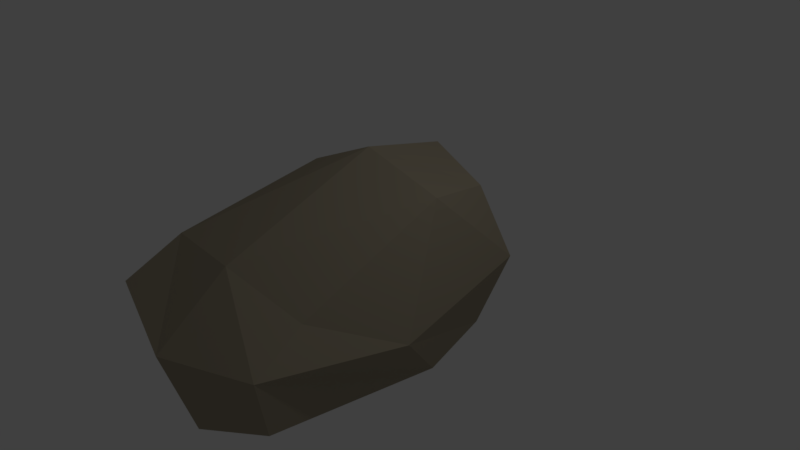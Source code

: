 # Source: rock2.blend  (saved by Blender 2.79.0; exported with 4.5.12 LTS)
import bpy
from mathutils import Matrix  # noqa: F401  (used for matrix-valued properties, if any)

bpy.ops.wm.read_factory_settings(use_empty=True)
scene = bpy.context.scene
scene.name = 'Scene'

# ---- collections
col_collection_1 = bpy.data.collections.new('Collection 1'); scene.collection.children.link(col_collection_1)

# ---- materials (node trees are filled in below, after node groups)
mat_material = bpy.data.materials.new('Material')
mat_material.alpha_threshold = 0.0
mat_material.use_transparent_shadow = False
mat_material.diffuse_color = (0.3626, 0.315, 0.2288, 1.0)
mat_material.roughness = 0.5
mat_material.specular_intensity = 0.0
mat_material.line_color = (0.0, 0.0, 0.0, 1.0)

# ---- material node trees

# ---- world
world_world = bpy.data.worlds.new('World'); scene.world = world_world
world_world.color = (0.05088, 0.05088, 0.05088)
world_world.use_sun_shadow = False
world_world.sun_shadow_jitter_overblur = 0.0
world_world.cycles.sampling_method = 'MANUAL'

# ---- cameras
cam_camera = bpy.data.cameras.new('Camera')
cam_camera.clip_end = 100.0
cam_camera.lens = 35.0
cam_camera.sensor_width = 32.0
cam_camera.sensor_height = 18.0
cam_camera.ortho_scale = 7.314
cam_camera.dof.focus_distance = 0.0
cam_camera.dof.aperture_fstop = 128.0

# ---- lights
light_lamp = bpy.data.lights.new('Lamp', 'POINT')
light_lamp.transmission_factor = 0.0
light_lamp.cutoff_distance = 30.0
light_lamp.energy = 100.0
light_lamp.shadow_buffer_clip_start = 1.001
light_lamp.shadow_soft_size = 0.1
light_lamp.shadow_maximum_resolution = 0.006
light_lamp.use_absolute_resolution = True

# ---- meshes
me_cube = bpy.data.meshes.new('Cube')
me_cube.from_pydata([(1.0, 1.0, -1.0), (1.011, -2.374, -0.9927), (-0.873, -2.283, -0.8782), (-1.0, 1.0, -1.0), (0.9812, 0.9837, 0.9829), (0.9753, -1.822, 0.1964), (-1.237, -1.943, 0.5224), (-0.89, 0.9, 0.8993), (1.18, -0.003968, -1.166), (1.715e-07, 1.225, -1.225), (1.279, 1.279, 7.559e-09), (0.002285, -2.678, -1.327), (1.13, -2.585, -0.1327), (-1.154, -1.326, -1.155), (-1.39, -2.669, 0.07168), (-1.225, 1.225, 1.069e-08), (1.188, 0.001373, 1.187), (3.704e-05, 1.221, 1.221), (-0.004465, -2.105, 0.6187), (-1.024, 0.01285, 1.017), (3.613e-07, 1.732, 3.531e-08), (-1.515, 2.676e-07, 5.345e-09), (-0.07486, -3.035, -0.1764), (1.59, -0.8139, -0.2415), (0.00182, 0.02231, 1.47), (1.08e-07, 2.118e-07, -1.334)], [], [(25, 11, 2, 13), (24, 19, 6, 18), (23, 16, 5, 12), (22, 18, 6, 14), (21, 19, 7, 15), (20, 9, 3, 15), (17, 20, 15, 7), (4, 10, 20, 17), (10, 0, 9, 20), (13, 21, 15, 3), (2, 14, 21, 13), (14, 6, 19, 21), (11, 22, 14, 2), (1, 12, 22, 11), (12, 5, 18, 22), (8, 23, 12, 1), (0, 10, 23, 8), (10, 4, 16, 23), (16, 24, 18, 5), (4, 17, 24, 16), (17, 7, 19, 24), (9, 25, 13, 3), (0, 8, 25, 9), (8, 1, 11, 25)])
me_cube.materials.append(mat_material)
me_cube.use_remesh_preserve_volume = False
me_cube.use_remesh_preserve_attributes = False
me_cube.use_mirror_vertex_groups = False
me_cube.update()

# ---- objects
ob_cube = bpy.data.objects.new('Cube', me_cube)
ob_lamp = bpy.data.objects.new('Lamp', light_lamp)
ob_camera = bpy.data.objects.new('Camera', cam_camera)

# ---- transforms, parenting, visibility, modifiers, constraints
ob_cube.location = (0.0, 0.0, 0.0)
ob_cube.lock_rotations_4d = False
ob_cube.empty_display_type = 'ARROWS'
ob_cube.lineart.crease_threshold = 0.0
ob_lamp.location = (4.076, 1.005, 5.904)
ob_lamp.rotation_euler = (0.6503, 0.05522, 1.866)
ob_lamp.lock_rotations_4d = False
ob_lamp.empty_display_type = 'ARROWS'
ob_lamp.color = (0.0, 0.0, 0.0, 0.0)
ob_lamp.lineart.crease_threshold = 0.0
ob_camera.location = (7.481, -6.508, 5.344)
ob_camera.rotation_euler = (1.109, 0.0, 0.8149)
ob_camera.lock_rotations_4d = False
ob_camera.empty_display_type = 'ARROWS'
ob_camera.color = (0.0, 0.0, 0.0, 0.0)
ob_camera.display_type = 'WIRE'
ob_camera.lineart.crease_threshold = 0.0

# ---- collection membership
col_collection_1.objects.link(ob_cube)
col_collection_1.objects.link(ob_lamp)
col_collection_1.objects.link(ob_camera)

# ---- scene / render settings (as saved in the file)
scene.camera = ob_camera
scene.frame_start = 1; scene.frame_end = 250; scene.frame_set(1)
scene.render.engine = 'BLENDER_EEVEE_NEXT'
scene.render.resolution_percentage = 50
scene.render.dither_intensity = 0.0
scene.cycles.use_denoising = False
scene.cycles.samples = 128
scene.cycles.sampling_pattern = 'TABULATED_SOBOL'
scene.cycles.use_adaptive_sampling = False
scene.cycles.use_light_tree = False
scene.cycles.blur_glossy = 0.0
scene.cycles.sample_clamp_indirect = 0.0
scene.view_settings.view_transform = 'Standard'
bpy.context.view_layer.update()
